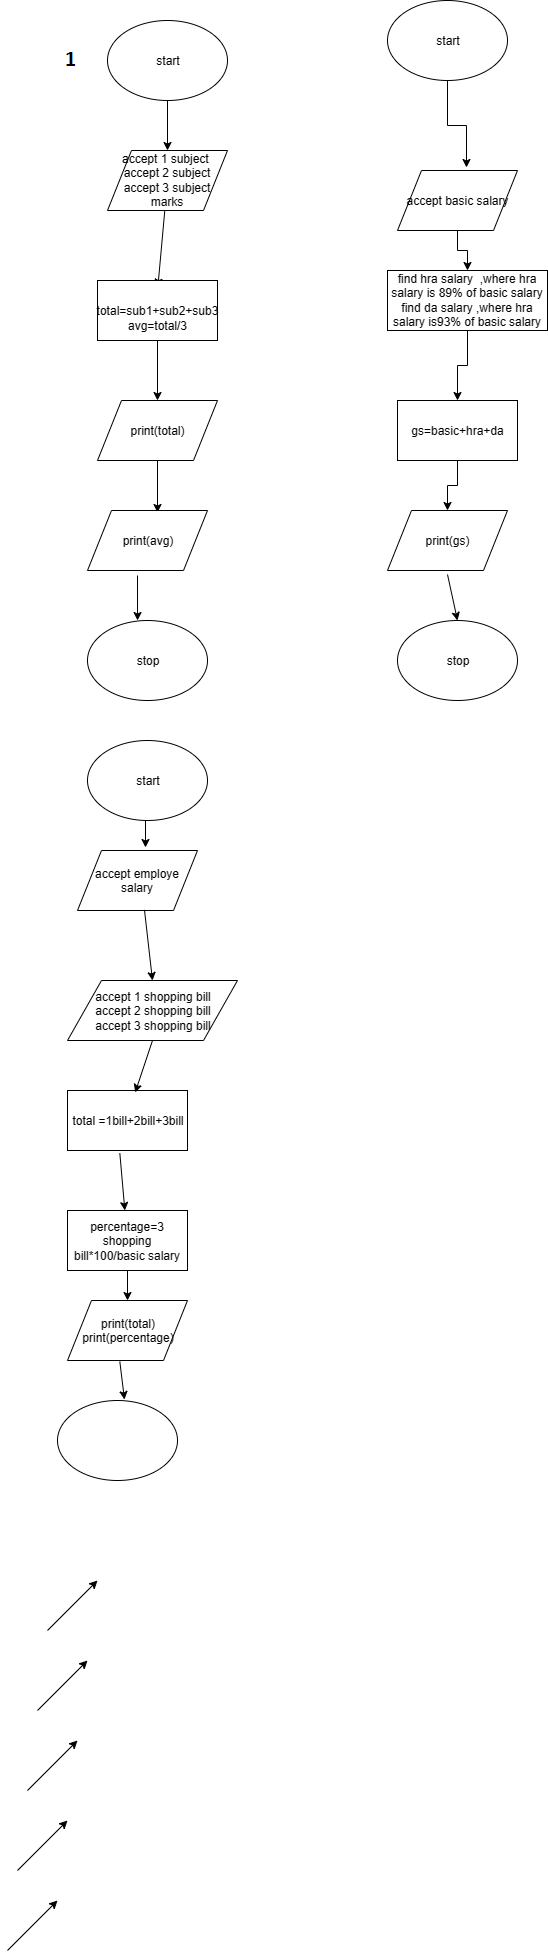

The diagram above was exported from draw.io. Its source (the exported page's mxGraphModel, read from the mxfile embedded in the PNG):
<mxGraphModel dx="721" dy="1342" grid="1" gridSize="10" guides="1" tooltips="1" connect="1" arrows="1" fold="1" page="1" pageScale="1" pageWidth="850" pageHeight="1100" math="0" shadow="0">
  <root>
    <mxCell id="0" />
    <mxCell id="1" parent="0" />
    <mxCell id="spAnIiFgKdSs71QKKXBx-2" value="start" style="ellipse;whiteSpace=wrap;html=1;" vertex="1" parent="1">
      <mxGeometry x="190" y="-500" width="120" height="80" as="geometry" />
    </mxCell>
    <mxCell id="spAnIiFgKdSs71QKKXBx-7" value="" style="endArrow=classic;html=1;entryX=0.5;entryY=0;entryDx=0;entryDy=0;" edge="1" parent="1" source="spAnIiFgKdSs71QKKXBx-2">
      <mxGeometry width="50" height="50" relative="1" as="geometry">
        <mxPoint x="240" y="-380" as="sourcePoint" />
        <mxPoint x="250" y="-370" as="targetPoint" />
      </mxGeometry>
    </mxCell>
    <mxCell id="spAnIiFgKdSs71QKKXBx-8" value="" style="endArrow=classic;html=1;entryX=0.253;entryY=0.083;entryDx=0;entryDy=0;entryPerimeter=0;" edge="1" parent="1">
      <mxGeometry width="50" height="50" relative="1" as="geometry">
        <mxPoint x="247.28807201800453" y="-310" as="sourcePoint" />
        <mxPoint x="240.36" y="-233.3599999999999" as="targetPoint" />
      </mxGeometry>
    </mxCell>
    <mxCell id="spAnIiFgKdSs71QKKXBx-10" value="accept 1 subject&amp;nbsp;&lt;br&gt;accept 2 subject&lt;br&gt;accept 3 subject marks" style="shape=parallelogram;perimeter=parallelogramPerimeter;whiteSpace=wrap;html=1;" vertex="1" parent="1">
      <mxGeometry x="190" y="-370" width="120" height="60" as="geometry" />
    </mxCell>
    <mxCell id="spAnIiFgKdSs71QKKXBx-16" style="edgeStyle=orthogonalEdgeStyle;rounded=0;orthogonalLoop=1;jettySize=auto;html=1;exitX=0.5;exitY=1;exitDx=0;exitDy=0;entryX=0.5;entryY=0;entryDx=0;entryDy=0;" edge="1" parent="1" source="spAnIiFgKdSs71QKKXBx-12" target="spAnIiFgKdSs71QKKXBx-14">
      <mxGeometry relative="1" as="geometry" />
    </mxCell>
    <mxCell id="spAnIiFgKdSs71QKKXBx-12" value="&lt;br&gt;total=sub1+sub2+sub3&lt;br&gt;avg=total/3" style="rounded=0;whiteSpace=wrap;html=1;" vertex="1" parent="1">
      <mxGeometry x="180" y="-240" width="120" height="60" as="geometry" />
    </mxCell>
    <mxCell id="spAnIiFgKdSs71QKKXBx-21" style="edgeStyle=orthogonalEdgeStyle;rounded=0;orthogonalLoop=1;jettySize=auto;html=1;exitX=0.5;exitY=1;exitDx=0;exitDy=0;entryX=0.586;entryY=0.028;entryDx=0;entryDy=0;entryPerimeter=0;" edge="1" parent="1" source="spAnIiFgKdSs71QKKXBx-14" target="spAnIiFgKdSs71QKKXBx-19">
      <mxGeometry relative="1" as="geometry" />
    </mxCell>
    <mxCell id="spAnIiFgKdSs71QKKXBx-14" value="print(total)" style="shape=parallelogram;perimeter=parallelogramPerimeter;whiteSpace=wrap;html=1;" vertex="1" parent="1">
      <mxGeometry x="180" y="-120" width="120" height="60" as="geometry" />
    </mxCell>
    <mxCell id="spAnIiFgKdSs71QKKXBx-19" value="print(avg)" style="shape=parallelogram;perimeter=parallelogramPerimeter;whiteSpace=wrap;html=1;" vertex="1" parent="1">
      <mxGeometry x="170" y="-10" width="120" height="60" as="geometry" />
    </mxCell>
    <mxCell id="spAnIiFgKdSs71QKKXBx-22" value="stop" style="ellipse;whiteSpace=wrap;html=1;" vertex="1" parent="1">
      <mxGeometry x="170" y="100" width="120" height="80" as="geometry" />
    </mxCell>
    <mxCell id="spAnIiFgKdSs71QKKXBx-23" value="" style="endArrow=classic;html=1;entryX=0.417;entryY=0;entryDx=0;entryDy=0;entryPerimeter=0;" edge="1" parent="1" target="spAnIiFgKdSs71QKKXBx-22">
      <mxGeometry width="50" height="50" relative="1" as="geometry">
        <mxPoint x="220" y="55" as="sourcePoint" />
        <mxPoint x="240" y="30" as="targetPoint" />
      </mxGeometry>
    </mxCell>
    <mxCell id="spAnIiFgKdSs71QKKXBx-36" style="edgeStyle=orthogonalEdgeStyle;rounded=0;orthogonalLoop=1;jettySize=auto;html=1;exitX=0.5;exitY=1;exitDx=0;exitDy=0;entryX=0.575;entryY=-0.044;entryDx=0;entryDy=0;entryPerimeter=0;" edge="1" parent="1" source="spAnIiFgKdSs71QKKXBx-24" target="spAnIiFgKdSs71QKKXBx-25">
      <mxGeometry relative="1" as="geometry" />
    </mxCell>
    <mxCell id="spAnIiFgKdSs71QKKXBx-24" value="start" style="ellipse;whiteSpace=wrap;html=1;" vertex="1" parent="1">
      <mxGeometry x="470" y="-520" width="120" height="80" as="geometry" />
    </mxCell>
    <mxCell id="spAnIiFgKdSs71QKKXBx-34" style="edgeStyle=orthogonalEdgeStyle;rounded=0;orthogonalLoop=1;jettySize=auto;html=1;exitX=0.5;exitY=1;exitDx=0;exitDy=0;" edge="1" parent="1" source="spAnIiFgKdSs71QKKXBx-25" target="spAnIiFgKdSs71QKKXBx-26">
      <mxGeometry relative="1" as="geometry" />
    </mxCell>
    <mxCell id="spAnIiFgKdSs71QKKXBx-25" value="accept basic salary" style="shape=parallelogram;perimeter=parallelogramPerimeter;whiteSpace=wrap;html=1;" vertex="1" parent="1">
      <mxGeometry x="480" y="-350" width="120" height="60" as="geometry" />
    </mxCell>
    <mxCell id="spAnIiFgKdSs71QKKXBx-33" style="edgeStyle=orthogonalEdgeStyle;rounded=0;orthogonalLoop=1;jettySize=auto;html=1;exitX=0.5;exitY=1;exitDx=0;exitDy=0;" edge="1" parent="1" source="spAnIiFgKdSs71QKKXBx-26" target="spAnIiFgKdSs71QKKXBx-27">
      <mxGeometry relative="1" as="geometry" />
    </mxCell>
    <mxCell id="spAnIiFgKdSs71QKKXBx-26" value="find hra salary&amp;nbsp; ,where hra salary is 89% of basic salary&lt;br&gt;find da salary ,where hra salary is93% of basic salary" style="rounded=0;whiteSpace=wrap;html=1;" vertex="1" parent="1">
      <mxGeometry x="470" y="-250" width="160" height="60" as="geometry" />
    </mxCell>
    <mxCell id="spAnIiFgKdSs71QKKXBx-32" style="edgeStyle=orthogonalEdgeStyle;rounded=0;orthogonalLoop=1;jettySize=auto;html=1;exitX=0.5;exitY=1;exitDx=0;exitDy=0;" edge="1" parent="1" source="spAnIiFgKdSs71QKKXBx-27" target="spAnIiFgKdSs71QKKXBx-28">
      <mxGeometry relative="1" as="geometry" />
    </mxCell>
    <mxCell id="spAnIiFgKdSs71QKKXBx-27" value="gs=basic+hra+da" style="rounded=0;whiteSpace=wrap;html=1;" vertex="1" parent="1">
      <mxGeometry x="480" y="-120" width="120" height="60" as="geometry" />
    </mxCell>
    <mxCell id="spAnIiFgKdSs71QKKXBx-28" value="print(gs)" style="shape=parallelogram;perimeter=parallelogramPerimeter;whiteSpace=wrap;html=1;" vertex="1" parent="1">
      <mxGeometry x="470" y="-10" width="120" height="60" as="geometry" />
    </mxCell>
    <mxCell id="spAnIiFgKdSs71QKKXBx-29" value="stop" style="ellipse;whiteSpace=wrap;html=1;" vertex="1" parent="1">
      <mxGeometry x="480" y="100" width="120" height="80" as="geometry" />
    </mxCell>
    <mxCell id="spAnIiFgKdSs71QKKXBx-30" value="" style="endArrow=classic;html=1;entryX=0.5;entryY=0;entryDx=0;entryDy=0;" edge="1" parent="1" target="spAnIiFgKdSs71QKKXBx-29">
      <mxGeometry width="50" height="50" relative="1" as="geometry">
        <mxPoint x="530" y="54" as="sourcePoint" />
        <mxPoint x="560" y="40" as="targetPoint" />
      </mxGeometry>
    </mxCell>
    <mxCell id="spAnIiFgKdSs71QKKXBx-47" style="edgeStyle=orthogonalEdgeStyle;rounded=0;orthogonalLoop=1;jettySize=auto;html=1;exitX=0.5;exitY=1;exitDx=0;exitDy=0;entryX=0.564;entryY=-0.044;entryDx=0;entryDy=0;entryPerimeter=0;" edge="1" parent="1" source="spAnIiFgKdSs71QKKXBx-38" target="spAnIiFgKdSs71QKKXBx-39">
      <mxGeometry relative="1" as="geometry" />
    </mxCell>
    <mxCell id="spAnIiFgKdSs71QKKXBx-38" value="start" style="ellipse;whiteSpace=wrap;html=1;" vertex="1" parent="1">
      <mxGeometry x="170" y="220" width="120" height="80" as="geometry" />
    </mxCell>
    <mxCell id="spAnIiFgKdSs71QKKXBx-39" value="accept employe salary" style="shape=parallelogram;perimeter=parallelogramPerimeter;whiteSpace=wrap;html=1;" vertex="1" parent="1">
      <mxGeometry x="160" y="330" width="120" height="60" as="geometry" />
    </mxCell>
    <mxCell id="spAnIiFgKdSs71QKKXBx-41" value="accept 1 shopping bill&lt;br&gt;accept 2 shopping bill&lt;br&gt;accept 3 shopping bill" style="shape=parallelogram;perimeter=parallelogramPerimeter;whiteSpace=wrap;html=1;" vertex="1" parent="1">
      <mxGeometry x="150" y="460" width="170" height="60" as="geometry" />
    </mxCell>
    <mxCell id="spAnIiFgKdSs71QKKXBx-42" value="total =1bill+2bill+3bill" style="rounded=0;whiteSpace=wrap;html=1;" vertex="1" parent="1">
      <mxGeometry x="150" y="570" width="120" height="60" as="geometry" />
    </mxCell>
    <mxCell id="spAnIiFgKdSs71QKKXBx-57" style="edgeStyle=orthogonalEdgeStyle;rounded=0;orthogonalLoop=1;jettySize=auto;html=1;exitX=0.5;exitY=1;exitDx=0;exitDy=0;entryX=0.5;entryY=0;entryDx=0;entryDy=0;" edge="1" parent="1" source="spAnIiFgKdSs71QKKXBx-43" target="spAnIiFgKdSs71QKKXBx-44">
      <mxGeometry relative="1" as="geometry" />
    </mxCell>
    <mxCell id="spAnIiFgKdSs71QKKXBx-43" value="percentage=3 shopping bill*100/basic salary" style="rounded=0;whiteSpace=wrap;html=1;" vertex="1" parent="1">
      <mxGeometry x="150" y="690" width="120" height="60" as="geometry" />
    </mxCell>
    <mxCell id="spAnIiFgKdSs71QKKXBx-44" value="print(total)&lt;br&gt;print(percentage)" style="shape=parallelogram;perimeter=parallelogramPerimeter;whiteSpace=wrap;html=1;" vertex="1" parent="1">
      <mxGeometry x="150" y="780" width="120" height="60" as="geometry" />
    </mxCell>
    <mxCell id="spAnIiFgKdSs71QKKXBx-45" value="" style="ellipse;whiteSpace=wrap;html=1;" vertex="1" parent="1">
      <mxGeometry x="140" y="880" width="120" height="80" as="geometry" />
    </mxCell>
    <mxCell id="spAnIiFgKdSs71QKKXBx-46" value="" style="endArrow=classic;html=1;exitX=0.436;exitY=1.044;exitDx=0;exitDy=0;exitPerimeter=0;" edge="1" parent="1" source="spAnIiFgKdSs71QKKXBx-42" target="spAnIiFgKdSs71QKKXBx-43">
      <mxGeometry width="50" height="50" relative="1" as="geometry">
        <mxPoint x="185" y="641" as="sourcePoint" />
        <mxPoint x="235" y="591" as="targetPoint" />
      </mxGeometry>
    </mxCell>
    <mxCell id="spAnIiFgKdSs71QKKXBx-48" value="" style="endArrow=classic;html=1;" edge="1" parent="1">
      <mxGeometry width="50" height="50" relative="1" as="geometry">
        <mxPoint x="130" y="1110" as="sourcePoint" />
        <mxPoint x="180" y="1060" as="targetPoint" />
      </mxGeometry>
    </mxCell>
    <mxCell id="spAnIiFgKdSs71QKKXBx-49" value="" style="endArrow=classic;html=1;" edge="1" parent="1">
      <mxGeometry width="50" height="50" relative="1" as="geometry">
        <mxPoint x="120" y="1190" as="sourcePoint" />
        <mxPoint x="170" y="1140" as="targetPoint" />
      </mxGeometry>
    </mxCell>
    <mxCell id="spAnIiFgKdSs71QKKXBx-50" value="" style="endArrow=classic;html=1;exitX=0.558;exitY=0.989;exitDx=0;exitDy=0;entryX=0.5;entryY=0;entryDx=0;entryDy=0;exitPerimeter=0;" edge="1" parent="1" source="spAnIiFgKdSs71QKKXBx-39" target="spAnIiFgKdSs71QKKXBx-41">
      <mxGeometry width="50" height="50" relative="1" as="geometry">
        <mxPoint x="200" y="440" as="sourcePoint" />
        <mxPoint x="250" y="390" as="targetPoint" />
      </mxGeometry>
    </mxCell>
    <mxCell id="spAnIiFgKdSs71QKKXBx-51" value="" style="endArrow=classic;html=1;exitX=0.5;exitY=1;exitDx=0;exitDy=0;entryX=0.564;entryY=0.033;entryDx=0;entryDy=0;entryPerimeter=0;" edge="1" parent="1" source="spAnIiFgKdSs71QKKXBx-41" target="spAnIiFgKdSs71QKKXBx-42">
      <mxGeometry width="50" height="50" relative="1" as="geometry">
        <mxPoint x="210" y="560" as="sourcePoint" />
        <mxPoint x="260" y="510" as="targetPoint" />
      </mxGeometry>
    </mxCell>
    <mxCell id="spAnIiFgKdSs71QKKXBx-55" value="" style="endArrow=classic;html=1;" edge="1" parent="1">
      <mxGeometry width="50" height="50" relative="1" as="geometry">
        <mxPoint x="110" y="1270" as="sourcePoint" />
        <mxPoint x="160" y="1220" as="targetPoint" />
      </mxGeometry>
    </mxCell>
    <mxCell id="spAnIiFgKdSs71QKKXBx-56" value="" style="endArrow=classic;html=1;" edge="1" parent="1">
      <mxGeometry width="50" height="50" relative="1" as="geometry">
        <mxPoint x="100" y="1350" as="sourcePoint" />
        <mxPoint x="150" y="1300" as="targetPoint" />
      </mxGeometry>
    </mxCell>
    <mxCell id="spAnIiFgKdSs71QKKXBx-58" value="" style="endArrow=classic;html=1;" edge="1" parent="1">
      <mxGeometry width="50" height="50" relative="1" as="geometry">
        <mxPoint x="90" y="1430" as="sourcePoint" />
        <mxPoint x="140" y="1380" as="targetPoint" />
      </mxGeometry>
    </mxCell>
    <mxCell id="spAnIiFgKdSs71QKKXBx-59" value="" style="endArrow=classic;html=1;exitX=0.436;exitY=1.017;exitDx=0;exitDy=0;entryX=0.558;entryY=-0.012;entryDx=0;entryDy=0;entryPerimeter=0;exitPerimeter=0;" edge="1" parent="1" source="spAnIiFgKdSs71QKKXBx-44" target="spAnIiFgKdSs71QKKXBx-45">
      <mxGeometry width="50" height="50" relative="1" as="geometry">
        <mxPoint x="200" y="890" as="sourcePoint" />
        <mxPoint x="250" y="840" as="targetPoint" />
      </mxGeometry>
    </mxCell>
  </root>
</mxGraphModel>